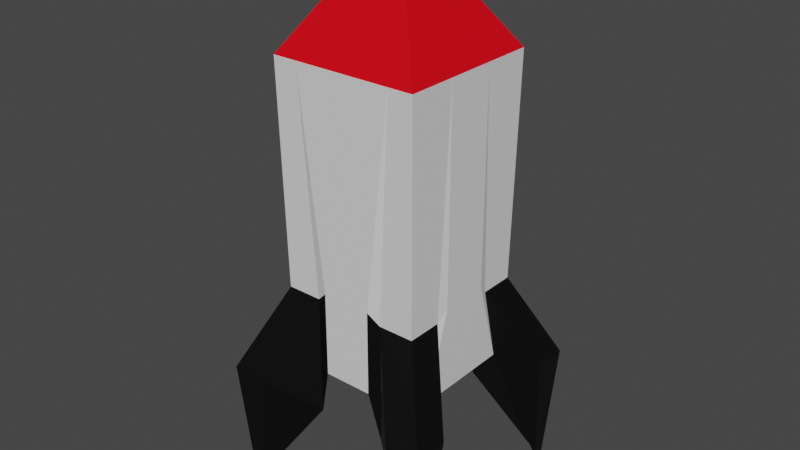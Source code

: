 # Source: DragonRocket.blend  (saved by Blender 2.80.75; exported with 4.5.12 LTS)
import bpy
from mathutils import Matrix  # noqa: F401  (used for matrix-valued properties, if any)

bpy.ops.wm.read_factory_settings(use_empty=True)
scene = bpy.context.scene
scene.name = 'Scene'

# ---- collections
col_collection = bpy.data.collections.new('Collection'); scene.collection.children.link(col_collection)

# ---- materials (node trees are filled in below, after node groups)
mat_top = bpy.data.materials.new('Top')
mat_top.alpha_threshold = 0.0
mat_top.use_transparent_shadow = False
mat_top.line_color = (0.0, 0.0, 0.0, 1.0)
mat_base = bpy.data.materials.new('Base')
mat_base.use_transparent_shadow = False
mat_wing = bpy.data.materials.new('Wing')
mat_wing.use_transparent_shadow = False

# ---- material node trees
mat_top.use_nodes = True; mat_top.node_tree.nodes.clear()
_N = mat_top.node_tree.nodes; _L = mat_top.node_tree.links
n0 = _N.new('ShaderNodeOutputMaterial'); n0.name = 'Material Output'; n0.location = (300, 300)
n1 = _N.new('ShaderNodeBsdfPrincipled'); n1.name = 'Principled BSDF'; n1.location = (10, 300)
n1.distribution = 'GGX'
n1.subsurface_method = 'BURLEY'
n1.inputs[0].default_value = (0.8, 0.0, 0.006624, 1.0)
n1.inputs[2].default_value = 0.4
n1.inputs[3].default_value = 1.45
n1.inputs[27].default_value = (0.0, 0.0, 0.0, 1.0)
n1.inputs[28].default_value = 1.0
_L.new(n1.outputs[0], n0.inputs[0])
n0.is_active_output = True
mat_base.use_nodes = True; mat_base.node_tree.nodes.clear()
_N = mat_base.node_tree.nodes; _L = mat_base.node_tree.links
n0 = _N.new('ShaderNodeOutputMaterial'); n0.name = 'Material Output'; n0.location = (300, 300)
n1 = _N.new('ShaderNodeBsdfPrincipled'); n1.name = 'Principled BSDF'; n1.location = (10, 300)
n1.distribution = 'GGX'
n1.subsurface_method = 'BURLEY'
n1.inputs[3].default_value = 1.45
n1.inputs[27].default_value = (0.0, 0.0, 0.0, 1.0)
n1.inputs[28].default_value = 1.0
_L.new(n1.outputs[0], n0.inputs[0])
n0.is_active_output = True
mat_wing.use_nodes = True; mat_wing.node_tree.nodes.clear()
_N = mat_wing.node_tree.nodes; _L = mat_wing.node_tree.links
n0 = _N.new('ShaderNodeOutputMaterial'); n0.name = 'Material Output'; n0.location = (300, 300)
n1 = _N.new('ShaderNodeBsdfPrincipled'); n1.name = 'Principled BSDF'; n1.location = (10, 300)
n1.distribution = 'GGX'
n1.subsurface_method = 'BURLEY'
n1.inputs[0].default_value = (0.0, 0.0, 0.0, 1.0)
n1.inputs[3].default_value = 1.45
n1.inputs[27].default_value = (0.0, 0.0, 0.0, 1.0)
n1.inputs[28].default_value = 1.0
_L.new(n1.outputs[0], n0.inputs[0])
n0.is_active_output = True

# ---- world
world_world = bpy.data.worlds.new('World'); scene.world = world_world
world_world.use_nodes = True; world_world.node_tree.nodes.clear()
_N = world_world.node_tree.nodes; _L = world_world.node_tree.links
n0 = _N.new('ShaderNodeOutputWorld'); n0.name = 'World Output'; n0.location = (300, 300)
n1 = _N.new('ShaderNodeBackground'); n1.name = 'Background'; n1.location = (10, 300)
n1.inputs[0].default_value = (0.05088, 0.05088, 0.05088, 1.0)
_L.new(n1.outputs[0], n0.inputs[0])
n0.is_active_output = True
world_world.color = (0.05088, 0.05088, 0.05088)
world_world.use_sun_shadow = False
world_world.sun_shadow_jitter_overblur = 0.0

# ---- meshes
me_cube = bpy.data.meshes.new('Cube')
me_cube.from_pydata([(0.0, 0.0, -2.0), (0.0, 0.0, 3.385), (-0.105, 0.0, 3.385), (-1.0, -1.0, 2.0), (-0.9653, -0.952, -2.651), (-1.0, 0.0, 2.0), (-1.0, 0.0, -2.0), (-0.105, -0.105, 3.385), (0.0, -1.0, 2.0), (0.0, -1.0, -2.0), (0.0, -0.105, 3.385), (-0.3333, -1.0, 2.0), (-0.6667, -1.0, 2.0), (-0.03498, -0.105, 3.385), (-0.06997, -0.105, 3.385), (-0.3333, 0.0, -2.0), (-0.6667, 0.0, -2.0), (-0.06997, 0.0, 3.385), (-0.03498, 0.0, 3.385), (-0.4858, -0.952, -2.651), (-0.3333, -1.0, -2.0), (-1.0, -0.3333, -2.0), (-1.0, -0.6667, -2.0), (-0.105, -0.06997, 3.385), (-0.105, -0.03498, 3.385), (-1.0, -0.6667, 2.0), (-1.0, -0.3333, 2.0), (0.0, -0.03498, 3.385), (0.0, -0.06997, 3.385), (0.0, -0.3333, -2.0), (0.0, -0.6667, -2.0), (-0.6667, -0.3333, -2.0), (-0.6667, -0.6667, -2.0), (-0.3333, -0.3333, -2.0), (-0.3333, -0.6667, -2.0), (-0.03498, -0.03498, 3.385), (-0.03498, -0.06997, 3.385), (-0.06997, -0.03498, 3.385), (-0.06997, -0.06997, 3.385), (-0.9653, -0.952, -1.002), (-1.0, 0.0, -0.8532), (0.0, -1.0, -0.8532), (-0.3333, -1.0, -0.8532), (-0.4858, -0.952, -1.002), (-0.9653, -0.4725, -1.002), (-1.0, -0.3333, -0.8532), (-1.384, -1.221, -3.796), (-1.384, -1.37, -3.796), (-1.235, -1.37, -3.796), (-1.014, -1.481, -2.146), (-1.494, -1.001, -2.146), (-1.494, -1.481, -2.146)], [], [(43, 12, 3, 39), (45, 26, 5, 40), (38, 23, 7, 14), (25, 3, 7, 23), (11, 8, 10, 13), (34, 30, 9, 20), (22, 32, 19, 4), (32, 34, 20, 19), (3, 12, 14, 7), (12, 11, 13, 14), (28, 36, 13, 10), (36, 38, 14, 13), (41, 8, 11, 42), (42, 11, 12, 43), (18, 17, 37, 35), (35, 37, 38, 36), (1, 18, 35, 27), (27, 35, 36, 28), (16, 15, 33, 31), (31, 33, 34, 32), (6, 16, 31, 21), (21, 31, 32, 22), (15, 0, 29, 33), (33, 29, 30, 34), (5, 26, 24, 2), (26, 25, 23, 24), (17, 2, 24, 37), (37, 24, 23, 38), (39, 3, 25, 44), (44, 25, 26, 45), (22, 44, 45, 21), (22, 4, 47, 46), (20, 42, 43, 19), (9, 41, 42, 20), (21, 45, 40, 6), (4, 19, 48, 47), (47, 51, 50, 46), (48, 49, 51, 47), (19, 43, 49, 48), (44, 22, 46, 50), (43, 39, 51, 49), (39, 44, 50, 51)])
me_cube.polygons.foreach_set('material_index', [1, 1, 0, 0, 0, 1, 2, 0, 0, 0, 0, 0, 1, 1, 0, 0, 0, 0, 1, 1, 1, 1, 1, 1, 0, 0, 0, 0, 1, 1, 1, 2, 2, 1, 1, 2, 2, 2, 2, 2, 2, 2])
_uv = me_cube.uv_layers.new(name='UVMap')
_uv.uv.foreach_set('vector', [0.5, 0.4583, 0.625, 0.4583, 0.625, 0.5, 0.5, 0.5, 0.5, 0.5833, 0.625, 0.5833, 0.625, 0.625, 0.5, 0.625, 0.5833, 0.2083, 0.625, 0.2083, 0.625, 0.25, 0.5833, 0.25, 0.625, 0.5417, 0.625, 0.5, 0.625, 0.5, 0.625, 0.5417, 0.625, 0.4167, 0.625, 0.375, 0.625, 0.375, 0.625, 0.4167, 0.4583, 0.9583, 0.5, 0.9583, 0.5, 1.0, 0.4583, 1.0, 0.375, 0.9583, 0.4167, 0.9583, 0.4167, 1.0, 0.375, 1.0, 0.4167, 0.9583, 0.4583, 0.9583, 0.4583, 1.0, 0.4167, 1.0, 0.625, 0.5, 0.625, 0.4583, 0.625, 0.4583, 0.625, 0.5, 0.625, 0.4583, 0.625, 0.4167, 0.625, 0.4167, 0.625, 0.4583, 0.5, 0.2083, 0.5417, 0.2083, 0.5417, 0.25, 0.5, 0.25, 0.5417, 0.2083, 0.5833, 0.2083, 0.5833, 0.25, 0.5417, 0.25, 0.5, 0.375, 0.625, 0.375, 0.625, 0.4167, 0.5, 0.4167, 0.5, 0.4167, 0.625, 0.4167, 0.625, 0.4583, 0.5, 0.4583, 0.5417, 0.125, 0.5833, 0.125, 0.5833, 0.1667, 0.5417, 0.1667, 0.5417, 0.1667, 0.5833, 0.1667, 0.5833, 0.2083, 0.5417, 0.2083, 0.5, 0.125, 0.5417, 0.125, 0.5417, 0.1667, 0.5, 0.1667, 0.5, 0.1667, 0.5417, 0.1667, 0.5417, 0.2083, 0.5, 0.2083, 0.4167, 0.875, 0.4583, 0.875, 0.4583, 0.9167, 0.4167, 0.9167, 0.4167, 0.9167, 0.4583, 0.9167, 0.4583, 0.9583, 0.4167, 0.9583, 0.375, 0.875, 0.4167, 0.875, 0.4167, 0.9167, 0.375, 0.9167, 0.375, 0.9167, 0.4167, 0.9167, 0.4167, 0.9583, 0.375, 0.9583, 0.4583, 0.875, 0.5, 0.875, 0.5, 0.9167, 0.4583, 0.9167, 0.4583, 0.9167, 0.5, 0.9167, 0.5, 0.9583, 0.4583, 0.9583, 0.625, 0.625, 0.625, 0.5833, 0.625, 0.5833, 0.625, 0.625, 0.625, 0.5833, 0.625, 0.5417, 0.625, 0.5417, 0.625, 0.5833, 0.5833, 0.125, 0.625, 0.125, 0.625, 0.1667, 0.5833, 0.1667, 0.5833, 0.1667, 0.625, 0.1667, 0.625, 0.2083, 0.5833, 0.2083, 0.5, 0.5, 0.625, 0.5, 0.625, 0.5417, 0.5, 0.5417, 0.5, 0.5417, 0.625, 0.5417, 0.625, 0.5833, 0.5, 0.5833, 0.375, 0.5417, 0.5, 0.5417, 0.5, 0.5833, 0.375, 0.5833, 0.375, 0.9583, 0.375, 1.0, 0.375, 1.0, 0.375, 0.9583, 0.375, 0.4167, 0.5, 0.4167, 0.5, 0.4583, 0.375, 0.4583, 0.375, 0.375, 0.5, 0.375, 0.5, 0.4167, 0.375, 0.4167, 0.375, 0.5833, 0.5, 0.5833, 0.5, 0.625, 0.375, 0.625, 0.375, 1.0, 0.4167, 1.0, 0.4167, 1.0, 0.375, 1.0, 0.375, 0.5, 0.5, 0.5, 0.5, 0.5417, 0.375, 0.5417, 0.375, 0.4583, 0.5, 0.4583, 0.5, 0.5, 0.375, 0.5, 0.375, 0.4583, 0.5, 0.4583, 0.5, 0.4583, 0.375, 0.4583, 0.5, 0.5417, 0.375, 0.5417, 0.375, 0.5417, 0.5, 0.5417, 0.5, 0.4583, 0.5, 0.5, 0.5, 0.5, 0.5, 0.4583, 0.5, 0.5, 0.5, 0.5417, 0.5, 0.5417, 0.5, 0.5])
me_cube.materials.append(mat_top)
me_cube.materials.append(mat_base)
me_cube.materials.append(mat_wing)
me_cube.use_remesh_preserve_volume = False
me_cube.use_remesh_preserve_attributes = False
me_cube.use_mirror_vertex_groups = False
me_cube.update()

# ---- objects
ob_cube = bpy.data.objects.new('Cube', me_cube)

# ---- transforms, parenting, visibility, modifiers, constraints
ob_cube.location = (0.0, 0.0, 0.0)
ob_cube.lock_rotations_4d = False
ob_cube.empty_display_type = 'ARROWS'
ob_cube.lineart.crease_threshold = 0.0
_m = ob_cube.modifiers.new('Mirror', 'MIRROR')
_m.use_axis = (True, True, False)
_m.use_clip = True

# ---- collection membership
col_collection.objects.link(ob_cube)

# ---- scene / render settings (as saved in the file)
scene.frame_start = 1; scene.frame_end = 250; scene.frame_set(1)
scene.render.engine = 'BLENDER_EEVEE_NEXT'
scene.cycles.use_denoising = False
scene.cycles.samples = 128
scene.cycles.sampling_pattern = 'TABULATED_SOBOL'
scene.cycles.use_adaptive_sampling = False
scene.cycles.use_light_tree = False
scene.view_settings.view_transform = 'Filmic'
bpy.context.view_layer.update()

# ---- added for rendering (the .blend has no active camera and no usable light): camera, sun
cam_auto = bpy.data.cameras.new('AutoCamera')
cam_auto.lens = 50.0
cam_auto.sensor_width = 36.0
cam_auto.clip_end = 1000.0
ob_auto_camera = bpy.data.objects.new('AutoCamera', cam_auto)
scene.collection.objects.link(ob_auto_camera)
ob_auto_camera.location = (7.69986, -9.23983, 5.95474)
ob_auto_camera.rotation_euler = (1.09748, -7.21219e-08, 0.694738)
scene.camera = ob_auto_camera
light_auto_sun = bpy.data.lights.new('AutoSun', 'SUN')
light_auto_sun.energy = 3.0
light_auto_sun.angle = 0.0523599
ob_auto_sun = bpy.data.objects.new('AutoSun', light_auto_sun)
scene.collection.objects.link(ob_auto_sun)
ob_auto_sun.rotation_euler = (0.872665, 0.174533, 0.523599)
bpy.context.view_layer.update()
